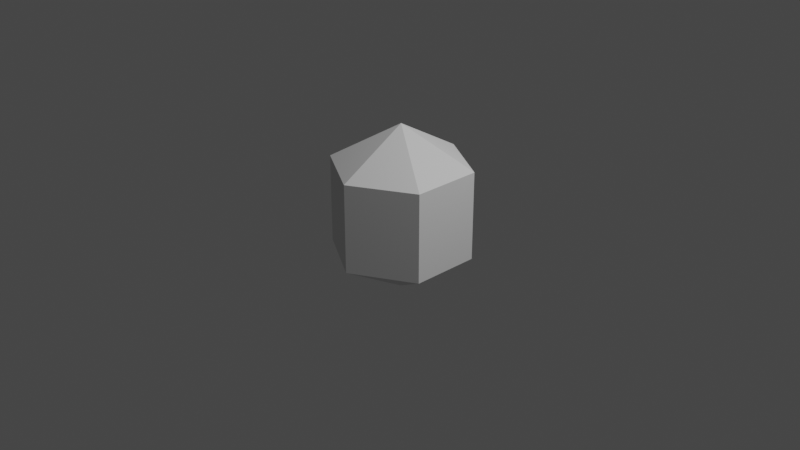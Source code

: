 # Source: roulette_container_collision.blend  (saved by Blender 2.92.15; exported with 4.5.12 LTS)
import bpy
from mathutils import Matrix  # noqa: F401  (used for matrix-valued properties, if any)

bpy.ops.wm.read_factory_settings(use_empty=True)
scene = bpy.context.scene
scene.name = 'Scene'

# ---- collections
col_collection = bpy.data.collections.new('Collection'); scene.collection.children.link(col_collection)

# ---- world
world_world = bpy.data.worlds.new('World'); scene.world = world_world
world_world.use_nodes = True; world_world.node_tree.nodes.clear()
_N = world_world.node_tree.nodes; _L = world_world.node_tree.links
n0 = _N.new('ShaderNodeOutputWorld'); n0.name = 'World Output'; n0.location = (300, 300)
n1 = _N.new('ShaderNodeBackground'); n1.name = 'Background'; n1.location = (10, 300)
n1.inputs[0].default_value = (0.05088, 0.05088, 0.05088, 1.0)
_L.new(n1.outputs[0], n0.inputs[0])
n0.is_active_output = True
world_world.color = (0.05088, 0.05088, 0.05088)
world_world.use_sun_shadow = False
world_world.sun_shadow_jitter_overblur = 0.0

# ---- cameras
cam_camera = bpy.data.cameras.new('Camera')
cam_camera.clip_end = 100.0
cam_camera.ortho_scale = 7.314

# ---- lights
light_light = bpy.data.lights.new('Light', 'POINT')
light_light.transmission_factor = 0.0
light_light.energy = 1000.0
light_light.shadow_soft_size = 0.1
light_light.shadow_maximum_resolution = 0.006
light_light.use_absolute_resolution = True

# ---- meshes
me_sky_hav_mat_grass = bpy.data.meshes.new('SKY_HAV_MAT_GRASS')
me_sky_hav_mat_grass.from_pydata([(0.5882, 0.4609, -0.4009), (-0.7149, -0.2914, 0.5599), (-0.06338, 0.8371, 0.5599), (-0.7149, 0.461, -0.4008), (0.5882, -0.2914, 0.5598), (-0.06335, -0.6675, -0.4009), (-0.7149, 0.461, 0.5599), (-0.06338, 0.8371, -0.4008), (0.5882, 0.4609, 0.5599), (-0.06337, 0.08478, 0.9942), (-0.7149, -0.2913, -0.4009), (-0.06334, 0.08476, -0.8352), (0.5882, -0.2914, -0.4009), (-0.06344, -0.6676, 0.5598)], [], [(4, 0, 8), (8, 2, 9), (5, 1, 10), (3, 7, 11), (1, 3, 10), (3, 1, 6), (0, 4, 12), (4, 9, 13), (2, 6, 9), (7, 0, 11), (2, 0, 7), (3, 2, 7), (5, 11, 12), (5, 10, 11), (10, 3, 11), (11, 0, 12), (4, 5, 12), (9, 1, 13), (4, 8, 9), (0, 2, 8), (6, 1, 9), (2, 3, 6), (1, 5, 13), (5, 4, 13)])
me_sky_hav_mat_grass.materials.append(None)
me_sky_hav_mat_grass.use_remesh_fix_poles = True
me_sky_hav_mat_grass.use_remesh_preserve_attributes = False
me_sky_hav_mat_grass.use_mirror_vertex_groups = False
me_sky_hav_mat_grass.update()

# ---- objects
ob_roulettecontainer = bpy.data.objects.new('RouletteContainer', None)
ob_sky_hav_mat_grass = bpy.data.objects.new('SKY_HAV_MAT_GRASS', me_sky_hav_mat_grass)
ob_light = bpy.data.objects.new('Light', light_light)
ob_camera = bpy.data.objects.new('Camera', cam_camera)

# ---- transforms, parenting, visibility, modifiers, constraints
ob_roulettecontainer.location = (0.0, 0.0, 0.0)
ob_roulettecontainer.lineart.crease_threshold = 0.0
ob_sky_hav_mat_grass.parent = ob_roulettecontainer
ob_sky_hav_mat_grass.location = (0.0, 0.0, 0.0)
ob_sky_hav_mat_grass.display_type = 'WIRE'
ob_sky_hav_mat_grass.show_bounds = True
ob_sky_hav_mat_grass.lineart.crease_threshold = 0.0
ob_light.location = (4.076, 1.005, 5.904)
ob_light.rotation_euler = (0.6503, 0.05522, 1.866)
ob_light.lock_rotations_4d = False
ob_light.empty_display_type = 'ARROWS'
ob_light.color = (0.0, 0.0, 0.0, 0.0)
ob_light.lineart.crease_threshold = 0.0
ob_camera.location = (7.359, -6.926, 4.958)
ob_camera.rotation_euler = (1.109, 0.0, 0.8149)
ob_camera.lock_rotations_4d = False
ob_camera.empty_display_type = 'ARROWS'
ob_camera.color = (0.0, 0.0, 0.0, 0.0)
ob_camera.display_type = 'WIRE'
ob_camera.lineart.crease_threshold = 0.0

# ---- collection membership
scene.collection.objects.link(ob_roulettecontainer)
scene.collection.objects.link(ob_sky_hav_mat_grass)
col_collection.objects.link(ob_light)
col_collection.objects.link(ob_camera)

# ---- scene / render settings (as saved in the file)
scene.camera = ob_camera
scene.frame_start = 1; scene.frame_end = 250; scene.frame_set(1)
scene.render.engine = 'BLENDER_EEVEE_NEXT'
scene.cycles.use_denoising = False
scene.cycles.samples = 128
scene.cycles.sampling_pattern = 'TABULATED_SOBOL'
scene.cycles.use_adaptive_sampling = False
scene.cycles.use_light_tree = False
scene.view_settings.view_transform = 'Filmic'
bpy.context.view_layer.update()
